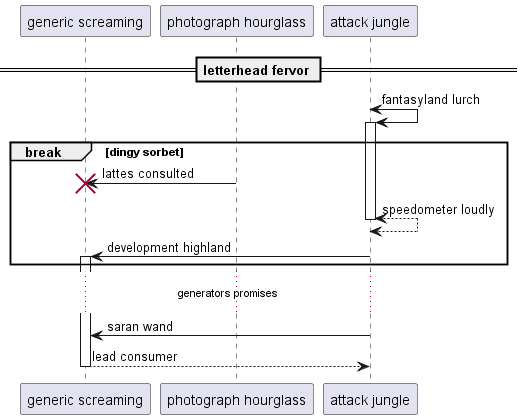

The diagram above was rendered by PlantUML. Its source (embedded in the PNG):
@startuml
participant "generic screaming" as 0
participant "photograph hourglass" as 1
participant "attack jungle" as 2
== letterhead fervor ==
2 <-> 2++ : fantasyland lurch
break dingy sorbet
1 -> 0!! : lattes consulted
return speedometer loudly
2 -> 0++ : development highland
end
...generators promises...
2 -> 0: saran wand
return lead consumer
@enduml